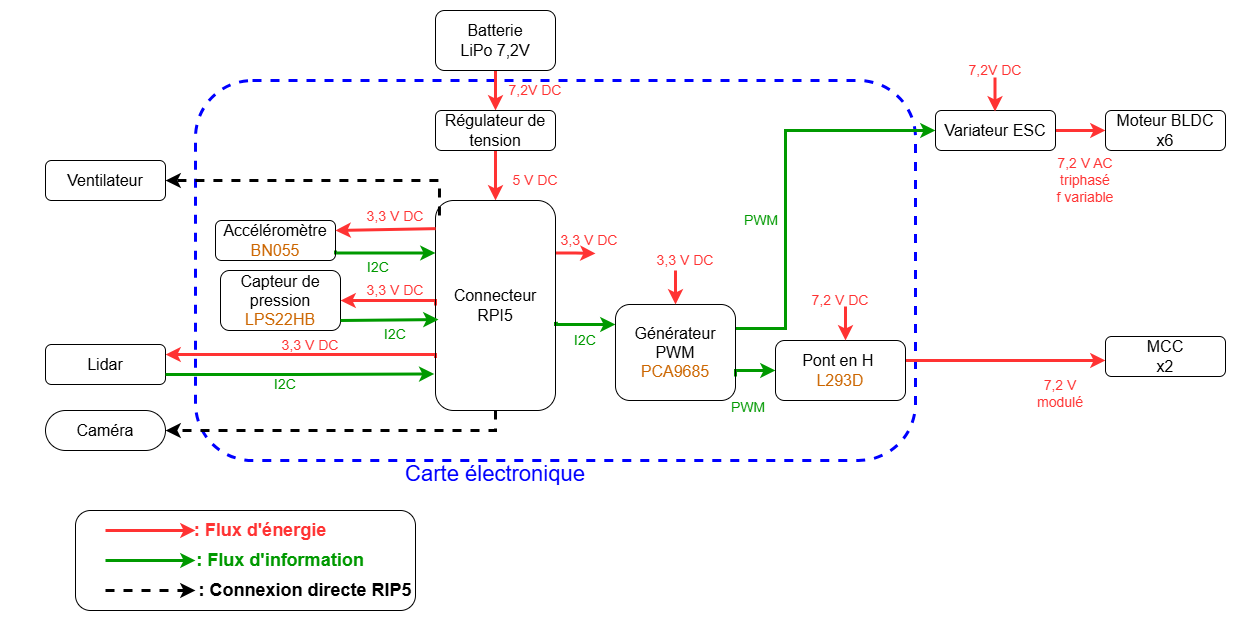

The diagram above was exported from draw.io. Its source (the exported page's mxGraphModel, read from the mxfile embedded in the PNG):
<mxGraphModel dx="2041" dy="431" grid="1" gridSize="10" guides="1" tooltips="1" connect="1" arrows="1" fold="1" page="1" pageScale="1" pageWidth="1169" pageHeight="827" math="0" shadow="0">
  <root>
    <mxCell id="0" />
    <mxCell id="1" parent="0" />
    <mxCell id="e9f8vw6QgaW-QeTZfGtw-4" parent="1" style="whiteSpace=wrap;html=1;strokeColor=none;" value="" vertex="1">
      <mxGeometry height="640" width="1245" x="-45" y="30" as="geometry" />
    </mxCell>
    <mxCell id="AOySpeCOa0UfUhunUuC--69" parent="1" style="rounded=1;whiteSpace=wrap;html=1;fillColor=none;dashed=1;strokeWidth=3;strokeColor=light-dark(#0000FF,#0000FF);" value="" vertex="1">
      <mxGeometry height="380" width="720" x="150" y="110" as="geometry" />
    </mxCell>
    <mxCell id="AOySpeCOa0UfUhunUuC--48" edge="1" parent="1" source="AOySpeCOa0UfUhunUuC--32" style="edgeStyle=orthogonalEdgeStyle;rounded=0;orthogonalLoop=1;jettySize=auto;html=1;exitX=0.5;exitY=1;exitDx=0;exitDy=0;entryX=0.5;entryY=0;entryDx=0;entryDy=0;strokeWidth=3;strokeColor=light-dark(#FF3333,#FF3333);" target="AOySpeCOa0UfUhunUuC--33">
      <mxGeometry relative="1" as="geometry" />
    </mxCell>
    <mxCell id="AOySpeCOa0UfUhunUuC--32" parent="1" style="rounded=1;whiteSpace=wrap;html=1;fontSize=16;fillColor=none;" value="Batterie&lt;div&gt;LiPo 7,2V&lt;/div&gt;" vertex="1">
      <mxGeometry height="60" width="120" x="390" y="40" as="geometry" />
    </mxCell>
    <mxCell id="AOySpeCOa0UfUhunUuC--49" edge="1" parent="1" source="AOySpeCOa0UfUhunUuC--33" style="edgeStyle=orthogonalEdgeStyle;rounded=0;orthogonalLoop=1;jettySize=auto;html=1;exitX=0.5;exitY=1;exitDx=0;exitDy=0;entryX=0.5;entryY=0;entryDx=0;entryDy=0;strokeWidth=3;strokeColor=light-dark(#FF3333,#FF3333);" target="AOySpeCOa0UfUhunUuC--35">
      <mxGeometry relative="1" as="geometry" />
    </mxCell>
    <mxCell id="AOySpeCOa0UfUhunUuC--33" parent="1" style="rounded=1;whiteSpace=wrap;html=1;fontSize=16;fillColor=none;" value="Régulateur de tension" vertex="1">
      <mxGeometry height="40" width="120" x="390" y="140" as="geometry" />
    </mxCell>
    <mxCell id="AOySpeCOa0UfUhunUuC--52" edge="1" parent="1" source="AOySpeCOa0UfUhunUuC--35" style="edgeStyle=orthogonalEdgeStyle;rounded=0;orthogonalLoop=1;jettySize=auto;html=1;exitX=0;exitY=0.75;exitDx=0;exitDy=0;entryX=1;entryY=0.25;entryDx=0;entryDy=0;strokeWidth=3;strokeColor=light-dark(#FF3333,#FF3333);" target="AOySpeCOa0UfUhunUuC--40">
      <mxGeometry relative="1" as="geometry">
        <Array as="points">
          <mxPoint x="390" y="384" />
        </Array>
      </mxGeometry>
    </mxCell>
    <mxCell id="AOySpeCOa0UfUhunUuC--53" edge="1" parent="1" source="AOySpeCOa0UfUhunUuC--35" style="edgeStyle=orthogonalEdgeStyle;rounded=0;orthogonalLoop=1;jettySize=auto;html=1;exitX=0.5;exitY=1;exitDx=0;exitDy=0;entryX=1;entryY=0.5;entryDx=0;entryDy=0;dashed=1;strokeWidth=3;" target="AOySpeCOa0UfUhunUuC--41">
      <mxGeometry relative="1" as="geometry" />
    </mxCell>
    <mxCell id="AOySpeCOa0UfUhunUuC--54" edge="1" parent="1" source="AOySpeCOa0UfUhunUuC--35" style="edgeStyle=orthogonalEdgeStyle;rounded=0;orthogonalLoop=1;jettySize=auto;html=1;exitX=0;exitY=0.5;exitDx=0;exitDy=0;entryX=1;entryY=0.5;entryDx=0;entryDy=0;strokeWidth=3;strokeColor=light-dark(#FF3333,#FF3333);" target="AOySpeCOa0UfUhunUuC--39">
      <mxGeometry relative="1" as="geometry">
        <Array as="points">
          <mxPoint x="390" y="330" />
        </Array>
      </mxGeometry>
    </mxCell>
    <mxCell id="AOySpeCOa0UfUhunUuC--58" edge="1" parent="1" source="AOySpeCOa0UfUhunUuC--35" style="edgeStyle=orthogonalEdgeStyle;rounded=0;orthogonalLoop=1;jettySize=auto;html=1;exitX=0.033;exitY=0.071;exitDx=0;exitDy=0;entryX=1;entryY=0.5;entryDx=0;entryDy=0;exitPerimeter=0;dashed=1;strokeWidth=3;" target="AOySpeCOa0UfUhunUuC--36">
      <mxGeometry relative="1" as="geometry">
        <Array as="points">
          <mxPoint x="394" y="210" />
        </Array>
      </mxGeometry>
    </mxCell>
    <mxCell id="AOySpeCOa0UfUhunUuC--59" edge="1" parent="1" source="AOySpeCOa0UfUhunUuC--35" style="edgeStyle=orthogonalEdgeStyle;rounded=0;orthogonalLoop=1;jettySize=auto;html=1;exitX=1;exitY=0.25;exitDx=0;exitDy=0;strokeWidth=3;strokeColor=light-dark(#FF3333,#FF3333);">
      <mxGeometry relative="1" as="geometry">
        <mxPoint x="550" y="283" as="targetPoint" />
      </mxGeometry>
    </mxCell>
    <mxCell id="AOySpeCOa0UfUhunUuC--60" edge="1" parent="1" source="AOySpeCOa0UfUhunUuC--35" style="edgeStyle=orthogonalEdgeStyle;rounded=0;orthogonalLoop=1;jettySize=auto;html=1;exitX=1.02;exitY=0.585;exitDx=0;exitDy=0;strokeWidth=3;strokeColor=light-dark(#009900,#009900);exitPerimeter=0;" target="AOySpeCOa0UfUhunUuC--42">
      <mxGeometry relative="1" as="geometry">
        <Array as="points">
          <mxPoint x="510" y="353" />
          <mxPoint x="510" y="354" />
        </Array>
      </mxGeometry>
    </mxCell>
    <mxCell id="AOySpeCOa0UfUhunUuC--35" parent="1" style="rounded=1;whiteSpace=wrap;html=1;fontSize=16;fillColor=none;" value="Connecteur&lt;div&gt;RPI5&lt;/div&gt;" vertex="1">
      <mxGeometry height="210" width="120" x="390" y="230" as="geometry" />
    </mxCell>
    <mxCell id="AOySpeCOa0UfUhunUuC--36" parent="1" style="rounded=1;whiteSpace=wrap;html=1;fontSize=16;fillColor=none;" value="Ventilateur" vertex="1">
      <mxGeometry height="40" width="120" y="190" as="geometry" />
    </mxCell>
    <mxCell id="AOySpeCOa0UfUhunUuC--73" edge="1" parent="1" source="AOySpeCOa0UfUhunUuC--37" style="edgeStyle=orthogonalEdgeStyle;rounded=0;orthogonalLoop=1;jettySize=auto;html=1;exitX=1;exitY=0.75;exitDx=0;exitDy=0;entryX=0;entryY=0.25;entryDx=0;entryDy=0;strokeWidth=3;strokeColor=light-dark(#009900,#009900);" target="AOySpeCOa0UfUhunUuC--35">
      <mxGeometry relative="1" as="geometry">
        <Array as="points">
          <mxPoint x="290" y="283" />
        </Array>
      </mxGeometry>
    </mxCell>
    <mxCell id="AOySpeCOa0UfUhunUuC--37" parent="1" style="rounded=1;whiteSpace=wrap;html=1;fontSize=16;fillColor=none;" value="Accéléromètre&lt;div&gt;&lt;font style=&quot;color: rgb(204, 102, 0);&quot;&gt;BN055&lt;/font&gt;&lt;/div&gt;" vertex="1">
      <mxGeometry height="40" width="120" x="170" y="250" as="geometry" />
    </mxCell>
    <mxCell id="AOySpeCOa0UfUhunUuC--39" parent="1" style="rounded=1;whiteSpace=wrap;html=1;fontSize=16;fillColor=none;" value="Capteur de pression&lt;div&gt;&lt;font style=&quot;color: rgb(204, 102, 0);&quot;&gt;LPS22HB&lt;/font&gt;&lt;/div&gt;" vertex="1">
      <mxGeometry height="60" width="120" x="175" y="300" as="geometry" />
    </mxCell>
    <mxCell id="AOySpeCOa0UfUhunUuC--40" parent="1" style="rounded=1;whiteSpace=wrap;html=1;fontSize=16;fillColor=none;" value="Lidar" vertex="1">
      <mxGeometry height="40" width="120" y="374" as="geometry" />
    </mxCell>
    <mxCell id="AOySpeCOa0UfUhunUuC--41" parent="1" style="rounded=1;whiteSpace=wrap;html=1;fontSize=16;arcSize=50;fillColor=none;" value="Caméra" vertex="1">
      <mxGeometry height="40" width="120" y="440" as="geometry" />
    </mxCell>
    <mxCell id="AOySpeCOa0UfUhunUuC--62" edge="1" parent="1" source="AOySpeCOa0UfUhunUuC--42" style="edgeStyle=orthogonalEdgeStyle;rounded=0;orthogonalLoop=1;jettySize=auto;html=1;entryX=0;entryY=0.5;entryDx=0;entryDy=0;strokeColor=light-dark(#009900,#009900);strokeWidth=3;exitX=1;exitY=0.75;exitDx=0;exitDy=0;" target="AOySpeCOa0UfUhunUuC--43">
      <mxGeometry relative="1" as="geometry">
        <Array as="points">
          <mxPoint x="690" y="400" />
        </Array>
        <mxPoint x="720" y="400" as="sourcePoint" />
      </mxGeometry>
    </mxCell>
    <mxCell id="AOySpeCOa0UfUhunUuC--63" edge="1" parent="1" source="AOySpeCOa0UfUhunUuC--42" style="edgeStyle=orthogonalEdgeStyle;rounded=0;orthogonalLoop=1;jettySize=auto;html=1;exitX=1;exitY=0.25;exitDx=0;exitDy=0;entryX=0;entryY=0.5;entryDx=0;entryDy=0;strokeWidth=3;strokeColor=light-dark(#009900,#009900);" target="AOySpeCOa0UfUhunUuC--44">
      <mxGeometry relative="1" as="geometry">
        <Array as="points">
          <mxPoint x="740" y="358" />
          <mxPoint x="740" y="160" />
        </Array>
      </mxGeometry>
    </mxCell>
    <mxCell id="AOySpeCOa0UfUhunUuC--42" parent="1" style="rounded=1;whiteSpace=wrap;html=1;fillColor=none;" value="&lt;font style=&quot;font-size: 16px;&quot;&gt;Générateur PWM&lt;/font&gt;&lt;div&gt;&lt;font style=&quot;font-size: 16px; color: rgb(204, 102, 0);&quot;&gt;PCA9685&lt;/font&gt;&lt;/div&gt;" vertex="1">
      <mxGeometry height="96" width="120" x="570" y="334" as="geometry" />
    </mxCell>
    <mxCell id="AOySpeCOa0UfUhunUuC--65" edge="1" parent="1" source="AOySpeCOa0UfUhunUuC--43" style="edgeStyle=orthogonalEdgeStyle;rounded=0;orthogonalLoop=1;jettySize=auto;html=1;strokeWidth=3;strokeColor=light-dark(#FF3333,#FF3333);exitX=0.999;exitY=0.333;exitDx=0;exitDy=0;exitPerimeter=0;" target="AOySpeCOa0UfUhunUuC--46">
      <mxGeometry relative="1" as="geometry">
        <Array as="points">
          <mxPoint x="910" y="390" />
          <mxPoint x="910" y="390" />
        </Array>
        <mxPoint x="901" y="390" as="sourcePoint" />
      </mxGeometry>
    </mxCell>
    <mxCell id="AOySpeCOa0UfUhunUuC--43" parent="1" style="rounded=1;whiteSpace=wrap;html=1;fontSize=16;fillColor=none;" value="&lt;div&gt;&lt;font style=&quot;color: rgb(0, 0, 0);&quot;&gt;Pont en H&amp;nbsp;&lt;/font&gt;&lt;/div&gt;&lt;div&gt;&lt;font style=&quot;color: rgb(204, 102, 0);&quot;&gt;L293D&lt;/font&gt;&lt;/div&gt;" vertex="1">
      <mxGeometry height="60" width="130" x="730" y="370" as="geometry" />
    </mxCell>
    <mxCell id="AOySpeCOa0UfUhunUuC--64" edge="1" parent="1" source="AOySpeCOa0UfUhunUuC--44" style="edgeStyle=orthogonalEdgeStyle;rounded=0;orthogonalLoop=1;jettySize=auto;html=1;exitX=1;exitY=0.5;exitDx=0;exitDy=0;entryX=0;entryY=0.5;entryDx=0;entryDy=0;strokeWidth=3;strokeColor=light-dark(#FF3333,#FF3333);" target="AOySpeCOa0UfUhunUuC--45">
      <mxGeometry relative="1" as="geometry" />
    </mxCell>
    <mxCell id="AOySpeCOa0UfUhunUuC--44" parent="1" style="rounded=1;whiteSpace=wrap;html=1;fontSize=16;fillColor=none;" value="Variateur ESC" vertex="1">
      <mxGeometry height="40" width="120" x="890" y="140" as="geometry" />
    </mxCell>
    <mxCell id="AOySpeCOa0UfUhunUuC--45" parent="1" style="rounded=1;whiteSpace=wrap;html=1;fontSize=16;fillColor=none;" value="Moteur BLDC&lt;div&gt;x6&lt;/div&gt;" vertex="1">
      <mxGeometry height="40" width="120" x="1060" y="140" as="geometry" />
    </mxCell>
    <mxCell id="AOySpeCOa0UfUhunUuC--46" parent="1" style="rounded=1;whiteSpace=wrap;html=1;fontSize=16;fillColor=none;" value="MCC&lt;div&gt;x2&lt;/div&gt;" vertex="1">
      <mxGeometry height="40" width="120" x="1060" y="366" as="geometry" />
    </mxCell>
    <mxCell id="AOySpeCOa0UfUhunUuC--55" edge="1" parent="1" style="edgeStyle=orthogonalEdgeStyle;rounded=0;orthogonalLoop=1;jettySize=auto;html=1;entryX=0.025;entryY=0.567;entryDx=0;entryDy=0;entryPerimeter=0;strokeWidth=3;strokeColor=light-dark(#009900,#009900);" target="AOySpeCOa0UfUhunUuC--35">
      <mxGeometry relative="1" as="geometry">
        <Array as="points">
          <mxPoint x="295" y="350" />
        </Array>
        <mxPoint x="295" y="350" as="sourcePoint" />
      </mxGeometry>
    </mxCell>
    <mxCell id="AOySpeCOa0UfUhunUuC--61" edge="1" parent="1" style="endArrow=classic;html=1;rounded=0;entryX=0.5;entryY=0;entryDx=0;entryDy=0;strokeColor=light-dark(#FF3333,#FF3333);strokeWidth=3;" target="AOySpeCOa0UfUhunUuC--42" value="">
      <mxGeometry height="50" relative="1" width="50" as="geometry">
        <mxPoint x="630" y="300" as="sourcePoint" />
        <mxPoint x="770" y="280" as="targetPoint" />
      </mxGeometry>
    </mxCell>
    <mxCell id="AOySpeCOa0UfUhunUuC--68" edge="1" parent="1" style="endArrow=classic;html=1;rounded=0;entryX=0.5;entryY=0;entryDx=0;entryDy=0;strokeWidth=3;strokeColor=light-dark(#FF3333,#FF3333);" value="">
      <mxGeometry height="50" relative="1" width="50" as="geometry">
        <mxPoint x="949.5" y="107" as="sourcePoint" />
        <mxPoint x="949.5" y="141" as="targetPoint" />
      </mxGeometry>
    </mxCell>
    <mxCell id="AOySpeCOa0UfUhunUuC--72" edge="1" parent="1" source="AOySpeCOa0UfUhunUuC--40" style="edgeStyle=orthogonalEdgeStyle;rounded=0;orthogonalLoop=1;jettySize=auto;html=1;exitX=1;exitY=0.75;exitDx=0;exitDy=0;entryX=-0.01;entryY=0.826;entryDx=0;entryDy=0;entryPerimeter=0;strokeWidth=3;strokeColor=light-dark(#009900,#009900);" target="AOySpeCOa0UfUhunUuC--35">
      <mxGeometry relative="1" as="geometry" />
    </mxCell>
    <mxCell id="AOySpeCOa0UfUhunUuC--74" edge="1" parent="1" source="AOySpeCOa0UfUhunUuC--35" style="endArrow=classic;html=1;rounded=0;entryX=1;entryY=0.25;entryDx=0;entryDy=0;strokeWidth=3;strokeColor=light-dark(#FF3333,#FF3333);exitX=0.001;exitY=0.134;exitDx=0;exitDy=0;exitPerimeter=0;" target="AOySpeCOa0UfUhunUuC--37" value="">
      <mxGeometry height="50" relative="1" width="50" as="geometry">
        <mxPoint x="380" y="260" as="sourcePoint" />
        <mxPoint x="610" y="290" as="targetPoint" />
      </mxGeometry>
    </mxCell>
    <mxCell id="AOySpeCOa0UfUhunUuC--77" parent="1" style="whiteSpace=wrap;html=1;aspect=fixed;fillColor=none;strokeColor=none;labelBackgroundColor=none;" value="&lt;font style=&quot;color: light-dark(rgb(255, 51, 51), rgb(255, 51, 51)); font-size: 14px;&quot;&gt;7,2V DC&lt;/font&gt;" vertex="1">
      <mxGeometry height="80" width="80" x="450" y="80" as="geometry" />
    </mxCell>
    <mxCell id="AOySpeCOa0UfUhunUuC--79" parent="1" style="whiteSpace=wrap;html=1;aspect=fixed;fillColor=none;strokeColor=none;labelBackgroundColor=none;" value="&lt;font style=&quot;font-size: 14px; color: light-dark(rgb(255, 51, 51), rgb(255, 51, 51));&quot;&gt;3,3 V DC&lt;/font&gt;" vertex="1">
      <mxGeometry height="60" width="60" x="320" y="290" as="geometry" />
    </mxCell>
    <mxCell id="AOySpeCOa0UfUhunUuC--80" parent="1" style="whiteSpace=wrap;html=1;aspect=fixed;fillColor=none;strokeColor=none;labelBackgroundColor=none;" value="&lt;font style=&quot;font-size: 14px; color: light-dark(rgb(255, 51, 51), rgb(255, 51, 51));&quot;&gt;5 V DC&lt;/font&gt;" vertex="1">
      <mxGeometry height="80" width="80" x="450" y="170" as="geometry" />
    </mxCell>
    <mxCell id="AOySpeCOa0UfUhunUuC--87" parent="1" style="whiteSpace=wrap;html=1;aspect=fixed;fillColor=none;strokeColor=none;labelBackgroundColor=none;" value="&lt;font style=&quot;font-size: 14px; color: light-dark(rgb(255, 51, 51), rgb(255, 51, 51));&quot;&gt;3,3 V DC&lt;/font&gt;" vertex="1">
      <mxGeometry height="60" width="60" x="610" y="260" as="geometry" />
    </mxCell>
    <mxCell id="AOySpeCOa0UfUhunUuC--89" parent="1" style="whiteSpace=wrap;html=1;aspect=fixed;fillColor=none;strokeColor=none;labelBackgroundColor=none;" value="&lt;font style=&quot;font-size: 14px; color: light-dark(rgb(255, 51, 51), rgb(255, 51, 51));&quot;&gt;7,2 V DC&lt;/font&gt;" vertex="1">
      <mxGeometry height="80" width="80" x="755" y="290" as="geometry" />
    </mxCell>
    <mxCell id="AOySpeCOa0UfUhunUuC--90" parent="1" style="whiteSpace=wrap;html=1;aspect=fixed;fillColor=none;strokeColor=none;labelBackgroundColor=none;" value="&lt;font style=&quot;color: light-dark(rgb(255, 51, 51), rgb(255, 51, 51)); font-size: 14px;&quot;&gt;7,2 V modulé&lt;/font&gt;" vertex="1">
      <mxGeometry height="50" width="50" x="990" y="398" as="geometry" />
    </mxCell>
    <mxCell id="AOySpeCOa0UfUhunUuC--91" parent="1" style="whiteSpace=wrap;html=1;aspect=fixed;fillColor=none;strokeColor=none;labelBackgroundColor=none;" value="&lt;font style=&quot;font-size: 14px; color: light-dark(rgb(255, 51, 51), rgb(255, 51, 51));&quot;&gt;7,2 V AC triphasé&lt;/font&gt;&lt;div&gt;&lt;font style=&quot;font-size: 14px; color: light-dark(rgb(255, 51, 51), rgb(255, 51, 51));&quot;&gt;f variable&lt;/font&gt;&lt;/div&gt;" vertex="1">
      <mxGeometry height="80" width="80" x="1000" y="170" as="geometry" />
    </mxCell>
    <mxCell id="AOySpeCOa0UfUhunUuC--92" parent="1" style="whiteSpace=wrap;html=1;aspect=fixed;fillColor=none;strokeColor=none;labelBackgroundColor=none;" value="&lt;font style=&quot;&quot;&gt;&lt;font style=&quot;font-size: 14px; color: light-dark(rgb(0, 153, 0), rgb(0, 153, 0));&quot;&gt;I2C&lt;/font&gt;&lt;/font&gt;" vertex="1">
      <mxGeometry height="80" width="80" x="200" y="374" as="geometry" />
    </mxCell>
    <mxCell id="AOySpeCOa0UfUhunUuC--101" parent="1" style="whiteSpace=wrap;html=1;aspect=fixed;fillColor=none;strokeColor=none;labelBackgroundColor=none;" value="&lt;font style=&quot;&quot;&gt;&lt;font style=&quot;font-size: 14px; color: light-dark(rgb(0, 153, 0), rgb(0, 153, 0));&quot;&gt;PWM&lt;/font&gt;&lt;/font&gt;" vertex="1">
      <mxGeometry height="80" width="80" x="676" y="210" as="geometry" />
    </mxCell>
    <mxCell id="AOySpeCOa0UfUhunUuC--104" parent="1" style="whiteSpace=wrap;html=1;aspect=fixed;fillColor=none;strokeColor=none;labelBackgroundColor=none;" value="&lt;font style=&quot;&quot;&gt;&lt;font style=&quot;font-size: 14px; color: light-dark(rgb(0, 153, 0), rgb(0, 153, 0));&quot;&gt;PWM&lt;/font&gt;&lt;/font&gt;" vertex="1">
      <mxGeometry height="54" width="54" x="676" y="410" as="geometry" />
    </mxCell>
    <mxCell id="AOySpeCOa0UfUhunUuC--109" parent="1" style="whiteSpace=wrap;html=1;aspect=fixed;fillColor=none;strokeColor=none;labelBackgroundColor=none;" value="&lt;font style=&quot;&quot;&gt;&lt;font style=&quot;font-size: 14px; color: light-dark(rgb(0, 153, 0), rgb(0, 153, 0));&quot;&gt;I2C&lt;/font&gt;&lt;/font&gt;" vertex="1">
      <mxGeometry height="46" width="46" x="310" y="274" as="geometry" />
    </mxCell>
    <mxCell id="AOySpeCOa0UfUhunUuC--111" parent="1" style="whiteSpace=wrap;html=1;aspect=fixed;fillColor=none;strokeColor=none;labelBackgroundColor=none;" value="&lt;font style=&quot;&quot;&gt;&lt;font style=&quot;font-size: 14px; color: light-dark(rgb(0, 153, 0), rgb(0, 153, 0));&quot;&gt;I2C&lt;/font&gt;&lt;/font&gt;" vertex="1">
      <mxGeometry height="50" width="50" x="325" y="339" as="geometry" />
    </mxCell>
    <mxCell id="AOySpeCOa0UfUhunUuC--112" parent="1" style="whiteSpace=wrap;html=1;aspect=fixed;fillColor=none;strokeColor=none;labelBackgroundColor=none;" value="&lt;font style=&quot;&quot;&gt;&lt;font style=&quot;font-size: 14px; color: light-dark(rgb(0, 153, 0), rgb(0, 153, 0));&quot;&gt;I2C&lt;/font&gt;&lt;/font&gt;" vertex="1">
      <mxGeometry height="40" width="40" x="520" y="350" as="geometry" />
    </mxCell>
    <mxCell id="AOySpeCOa0UfUhunUuC--123" parent="1" style="whiteSpace=wrap;html=1;aspect=fixed;fillColor=none;strokeColor=none;labelBackgroundColor=none;" value="&lt;font style=&quot;font-size: 14px; color: light-dark(rgb(255, 51, 51), rgb(255, 51, 51));&quot;&gt;3,3 V DC&lt;/font&gt;" vertex="1">
      <mxGeometry height="60" width="60" x="320" y="216" as="geometry" />
    </mxCell>
    <mxCell id="AOySpeCOa0UfUhunUuC--124" parent="1" style="whiteSpace=wrap;html=1;aspect=fixed;fillColor=none;strokeColor=none;labelBackgroundColor=none;" value="&lt;font style=&quot;font-size: 14px; color: light-dark(rgb(255, 51, 51), rgb(255, 51, 51));&quot;&gt;3,3 V DC&lt;/font&gt;" vertex="1">
      <mxGeometry height="70" width="70" x="230" y="340" as="geometry" />
    </mxCell>
    <mxCell id="AOySpeCOa0UfUhunUuC--125" parent="1" style="whiteSpace=wrap;html=1;aspect=fixed;fillColor=none;strokeColor=none;labelBackgroundColor=none;" value="&lt;font style=&quot;font-size: 14px; color: light-dark(rgb(255, 51, 51), rgb(255, 51, 51));&quot;&gt;3,3 V DC&lt;/font&gt;" vertex="1">
      <mxGeometry height="80" width="80" x="504" y="230" as="geometry" />
    </mxCell>
    <mxCell id="AOySpeCOa0UfUhunUuC--129" parent="1" style="whiteSpace=wrap;html=1;aspect=fixed;fillColor=none;strokeColor=none;" value="&lt;font style=&quot;&quot;&gt;&lt;font style=&quot;color: light-dark(rgb(0, 0, 255), rgb(0, 0, 255)); font-size: 22px;&quot;&gt;Carte électronique&lt;/font&gt;&lt;/font&gt;" vertex="1">
      <mxGeometry height="220" width="220" x="340" y="394" as="geometry" />
    </mxCell>
    <mxCell id="AOySpeCOa0UfUhunUuC--130" parent="1" style="whiteSpace=wrap;html=1;aspect=fixed;fillColor=none;strokeColor=none;labelBackgroundColor=none;" value="&lt;font style=&quot;color: light-dark(rgb(255, 51, 51), rgb(255, 51, 51)); font-size: 14px;&quot;&gt;7,2V DC&lt;/font&gt;" vertex="1">
      <mxGeometry height="80" width="80" x="910" y="60" as="geometry" />
    </mxCell>
    <mxCell id="AOySpeCOa0UfUhunUuC--131" edge="1" parent="1" source="AOySpeCOa0UfUhunUuC--130" style="edgeStyle=orthogonalEdgeStyle;rounded=0;orthogonalLoop=1;jettySize=auto;html=1;exitX=0.5;exitY=1;exitDx=0;exitDy=0;" target="AOySpeCOa0UfUhunUuC--130">
      <mxGeometry relative="1" as="geometry" />
    </mxCell>
    <mxCell id="AOySpeCOa0UfUhunUuC--133" edge="1" parent="1" style="endArrow=classic;html=1;rounded=0;entryX=0.5;entryY=0;entryDx=0;entryDy=0;strokeWidth=3;strokeColor=light-dark(#FF3333,#FF3333);" value="">
      <mxGeometry height="50" relative="1" width="50" as="geometry">
        <mxPoint x="60" y="560" as="sourcePoint" />
        <mxPoint x="150" y="560" as="targetPoint" />
      </mxGeometry>
    </mxCell>
    <mxCell id="AOySpeCOa0UfUhunUuC--134" edge="1" parent="1" style="endArrow=classic;html=1;rounded=0;entryX=0.5;entryY=0;entryDx=0;entryDy=0;strokeWidth=3;strokeColor=light-dark(#009900,#009900);" value="">
      <mxGeometry height="50" relative="1" width="50" as="geometry">
        <mxPoint x="60" y="590" as="sourcePoint" />
        <mxPoint x="150" y="590" as="targetPoint" />
      </mxGeometry>
    </mxCell>
    <mxCell id="AOySpeCOa0UfUhunUuC--136" parent="1" style="rounded=1;whiteSpace=wrap;html=1;fillColor=none;" value="" vertex="1">
      <mxGeometry height="100" width="340" x="30" y="540" as="geometry" />
    </mxCell>
    <mxCell id="AOySpeCOa0UfUhunUuC--138" edge="1" parent="1" style="endArrow=classic;html=1;rounded=0;entryX=0.5;entryY=0;entryDx=0;entryDy=0;strokeWidth=3;strokeColor=light-dark(#000000,#009900);dashed=1;" value="">
      <mxGeometry height="50" relative="1" width="50" as="geometry">
        <mxPoint x="60" y="620" as="sourcePoint" />
        <mxPoint x="150" y="620" as="targetPoint" />
      </mxGeometry>
    </mxCell>
    <mxCell id="AOySpeCOa0UfUhunUuC--140" parent="1" style="rounded=0;whiteSpace=wrap;html=1;fillColor=none;strokeColor=none;fontStyle=1" value="&lt;font style=&quot;font-size: 18px; color: light-dark(rgb(255, 51, 51), rgb(255, 51, 51));&quot;&gt;: Flux d'énergie&lt;/font&gt;" vertex="1">
      <mxGeometry height="60" width="150" x="140" y="530" as="geometry" />
    </mxCell>
    <mxCell id="AOySpeCOa0UfUhunUuC--141" parent="1" style="rounded=0;whiteSpace=wrap;html=1;fillColor=none;strokeColor=none;fontStyle=1" value="&lt;font style=&quot;font-size: 18px; color: light-dark(rgb(0, 153, 0), rgb(0, 153, 0));&quot;&gt;: Flux d'information&lt;/font&gt;" vertex="1">
      <mxGeometry height="60" width="170" x="150" y="560" as="geometry" />
    </mxCell>
    <mxCell id="AOySpeCOa0UfUhunUuC--143" parent="1" style="rounded=0;whiteSpace=wrap;html=1;fillColor=none;strokeColor=none;fontColor=#000000;" value="&lt;font style=&quot;font-size: 18px;&quot;&gt;&lt;b&gt;: Connexion directe RIP5&lt;/b&gt;&lt;/font&gt;" vertex="1">
      <mxGeometry height="60" width="220" x="150" y="590" as="geometry" />
    </mxCell>
    <mxCell id="6oOvj1eG5nJpNpCdfmBb-3" edge="1" parent="1" style="endArrow=classic;html=1;rounded=0;entryX=0.5;entryY=0;entryDx=0;entryDy=0;strokeColor=light-dark(#FF3333,#FF3333);strokeWidth=3;" value="">
      <mxGeometry height="50" relative="1" width="50" as="geometry">
        <mxPoint x="800" y="336" as="sourcePoint" />
        <mxPoint x="800" y="370" as="targetPoint" />
      </mxGeometry>
    </mxCell>
  </root>
</mxGraphModel>